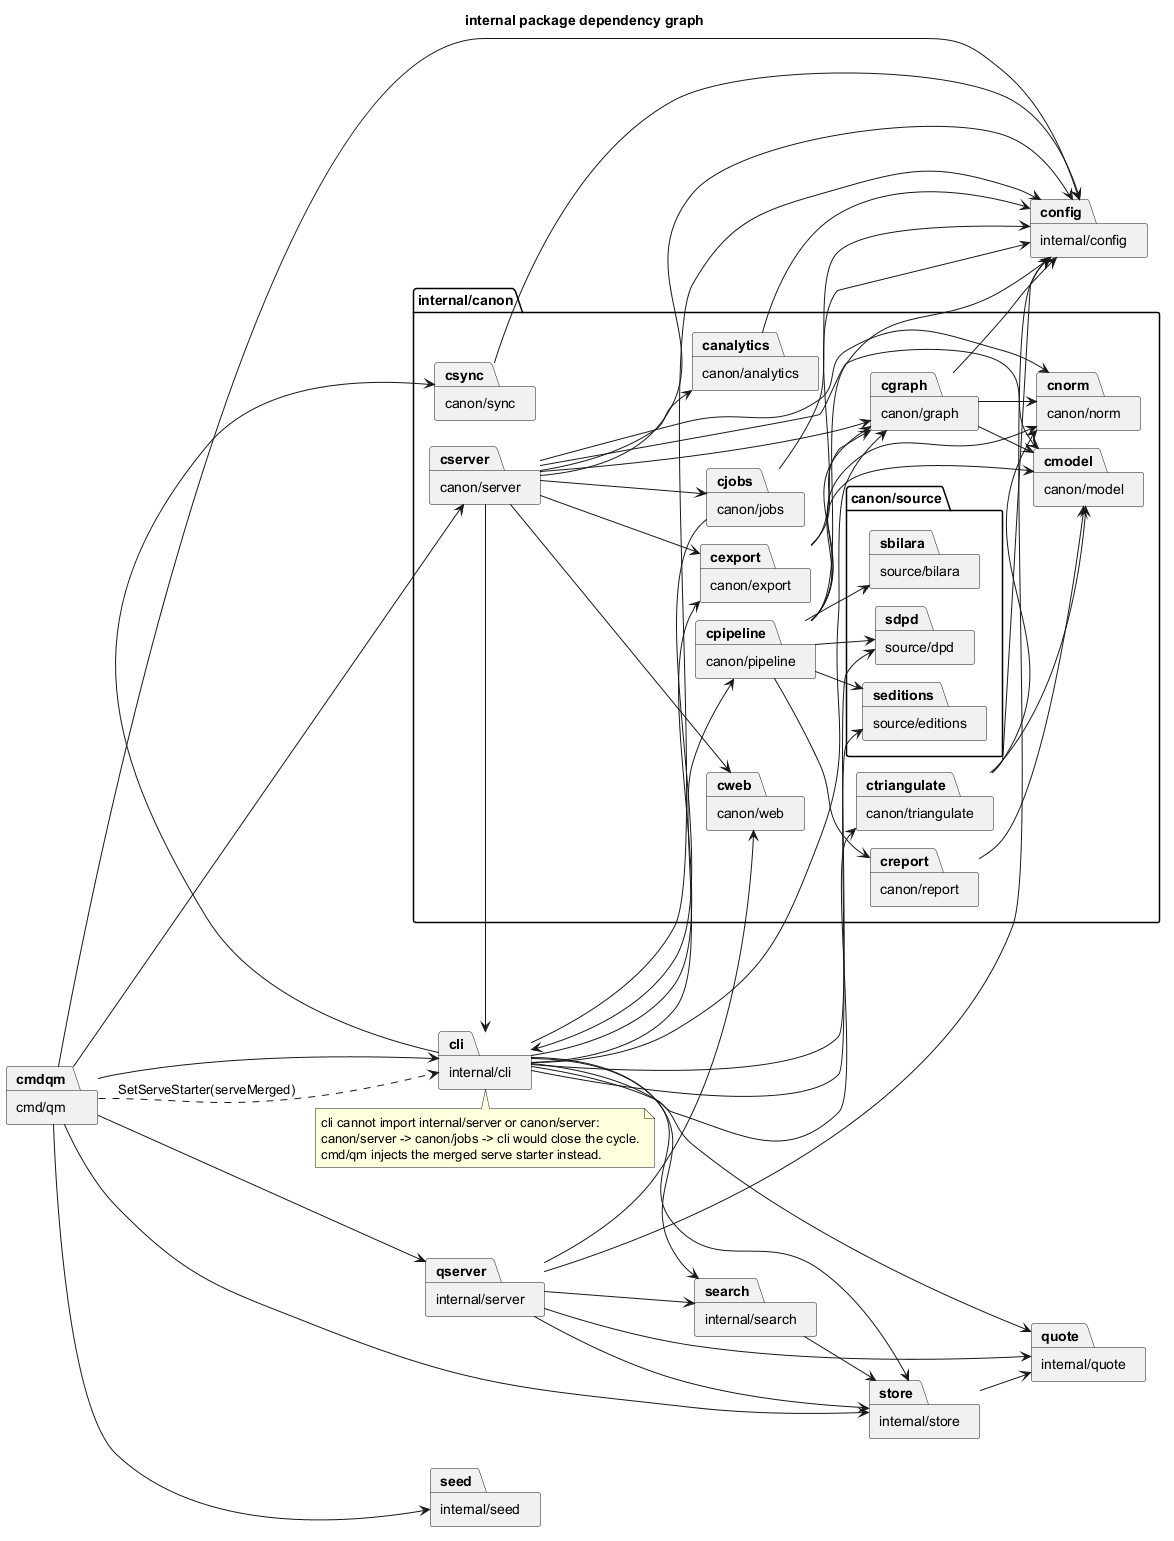

The diagram above was rendered by PlantUML. Its source (embedded in the PNG):
@startuml 02-component-graph
left to right direction
!pragma layout smetana
skinparam componentStyle rectangle
title internal package dependency graph

package "cmd/qm" as cmdqm
package "internal/cli" as cli
package "internal/config" as config
package "internal/server" as qserver
package "internal/store" as store
package "internal/quote" as quote
package "internal/search" as search
package "internal/seed" as seed

package "internal/canon" as canon {
  package "canon/server" as cserver
  package "canon/jobs" as cjobs
  package "canon/pipeline" as cpipeline
  package "canon/sync" as csync
  package "canon/graph" as cgraph
  package "canon/triangulate" as ctriangulate
  package "canon/export" as cexport
  package "canon/analytics" as canalytics
  package "canon/report" as creport
  package "canon/web" as cweb
  package "canon/model" as cmodel
  package "canon/norm" as cnorm
  package "canon/source" as csource {
    package "source/bilara" as sbilara
    package "source/editions" as seditions
    package "source/dpd" as sdpd
  }
}

cmdqm --> cli
cmdqm --> config
cmdqm --> qserver
cmdqm --> cserver
cmdqm --> store
cmdqm --> seed

cli --> config
cli --> quote
cli --> search
cli --> store
cli --> cpipeline
cli --> csync
cli --> cgraph
cli --> ctriangulate
cli --> cexport
cli --> sdpd
cli --> seditions

qserver --> config
qserver --> store
qserver --> quote
qserver --> search
qserver --> cweb

store --> quote
search --> store

cserver --> config
cserver --> cli
cserver --> cgraph
cserver --> cjobs
cserver --> cexport
cserver --> canalytics
cserver --> cweb
cserver --> cmodel
cserver --> cnorm

cjobs --> cli
cjobs --> config

cpipeline --> config
cpipeline --> cgraph
cpipeline --> cmodel
cpipeline --> cnorm
cpipeline --> creport
cpipeline --> sbilara
cpipeline --> seditions
cpipeline --> sdpd

csync --> config
cgraph --> config
cgraph --> cmodel
cgraph --> cnorm
ctriangulate --> config
ctriangulate --> cmodel
ctriangulate --> cnorm
cexport --> config
cexport --> cgraph
canalytics --> config
creport --> cmodel

cmdqm ..> cli : SetServeStarter(serveMerged)
note bottom of cli
  cli cannot import internal/server or canon/server:
  canon/server -> canon/jobs -> cli would close the cycle.
  cmd/qm injects the merged serve starter instead.
end note
@enduml